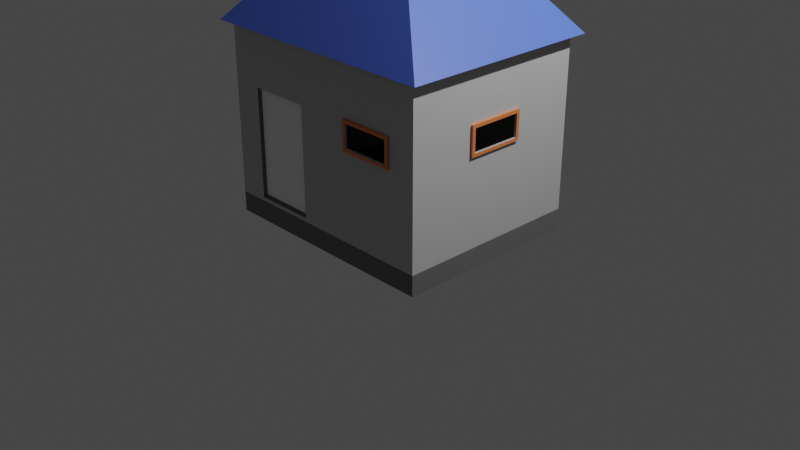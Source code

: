 # Source: house.blend  (saved by Blender 4.0.36; exported with 4.5.12 LTS)
import bpy
from mathutils import Matrix  # noqa: F401  (used for matrix-valued properties, if any)

bpy.ops.wm.read_factory_settings(use_empty=True)
scene = bpy.context.scene
scene.name = 'Scene'

# ---- collections
col_collection = bpy.data.collections.new('Collection'); scene.collection.children.link(col_collection)

# ---- materials (node trees are filled in below, after node groups)
mat_material = bpy.data.materials.new('Material')
mat_material.alpha_threshold = 0.0
mat_material.use_transparent_shadow = False
mat_material.roughness = 0.5
mat_material.line_color = (0.0, 0.0, 0.0, 1.0)
mat_material_002 = bpy.data.materials.new('Material.002')
mat_material_002.use_transparent_shadow = False
mat_material_003 = bpy.data.materials.new('Material.003')
mat_material_003.use_transparent_shadow = False
mat_material_004 = bpy.data.materials.new('Material.004')
mat_material_004.use_transparent_shadow = False
mat_material_005 = bpy.data.materials.new('Material.005')
mat_material_005.use_transparent_shadow = False
mat_material_001 = bpy.data.materials.new('Material.001')
mat_material_001.use_transparent_shadow = False

# ---- material node trees
mat_material.use_nodes = True; mat_material.node_tree.nodes.clear()
_N = mat_material.node_tree.nodes; _L = mat_material.node_tree.links
n0 = _N.new('ShaderNodeOutputMaterial'); n0.name = 'Material Output'; n0.location = (300, 300)
n1 = _N.new('ShaderNodeBsdfPrincipled'); n1.name = 'Principled BSDF'; n1.location = (10, 300)
n1.distribution = 'GGX'
n1.subsurface_method = 'RANDOM_WALK_SKIN'
n1.inputs[0].default_value = (0.5243, 0.5243, 0.5243, 1.0)
n1.inputs[3].default_value = 1.45
n1.inputs[27].default_value = (0.0, 0.0, 0.0, 1.0)
n1.inputs[28].default_value = 1.0
_L.new(n1.outputs[0], n0.inputs[0])
n0.is_active_output = True
mat_material_002.use_nodes = True; mat_material_002.node_tree.nodes.clear()
_N = mat_material_002.node_tree.nodes; _L = mat_material_002.node_tree.links
n0 = _N.new('ShaderNodeBsdfPrincipled'); n0.name = 'Principled BSDF'; n0.location = (10, 300)
n0.inputs[0].default_value = (0.1513, 0.1513, 0.1513, 1.0)
n0.inputs[3].default_value = 1.45
n1 = _N.new('ShaderNodeOutputMaterial'); n1.name = 'Material Output'; n1.location = (300, 300)
_L.new(n0.outputs[0], n1.inputs[0])
n1.is_active_output = True
mat_material_003.use_nodes = True; mat_material_003.node_tree.nodes.clear()
_N = mat_material_003.node_tree.nodes; _L = mat_material_003.node_tree.links
n0 = _N.new('ShaderNodeBsdfPrincipled'); n0.name = 'Principled BSDF'; n0.location = (10, 300)
n0.inputs[0].default_value = (0.8002, 0.2175, 0.06148, 1.0)
n0.inputs[3].default_value = 1.45
n1 = _N.new('ShaderNodeOutputMaterial'); n1.name = 'Material Output'; n1.location = (300, 300)
_L.new(n0.outputs[0], n1.inputs[0])
n1.is_active_output = True
mat_material_004.use_nodes = True; mat_material_004.node_tree.nodes.clear()
_N = mat_material_004.node_tree.nodes; _L = mat_material_004.node_tree.links
n0 = _N.new('ShaderNodeBsdfPrincipled'); n0.name = 'Principled BSDF'; n0.location = (10, 300)
n0.inputs[0].default_value = (1.0, 1.0, 1.0, 1.0)
n0.inputs[3].default_value = 1.45
n1 = _N.new('ShaderNodeOutputMaterial'); n1.name = 'Material Output'; n1.location = (300, 300)
_L.new(n0.outputs[0], n1.inputs[0])
n1.is_active_output = True
mat_material_005.use_nodes = True; mat_material_005.node_tree.nodes.clear()
_N = mat_material_005.node_tree.nodes; _L = mat_material_005.node_tree.links
n0 = _N.new('ShaderNodeBsdfPrincipled'); n0.name = 'Principled BSDF'; n0.location = (10, 300)
n0.inputs[0].default_value = (0.1135, 0.1135, 0.1135, 1.0)
n0.inputs[3].default_value = 1.45
n1 = _N.new('ShaderNodeOutputMaterial'); n1.name = 'Material Output'; n1.location = (300, 300)
_L.new(n0.outputs[0], n1.inputs[0])
n1.is_active_output = True
mat_material_001.use_nodes = True; mat_material_001.node_tree.nodes.clear()
_N = mat_material_001.node_tree.nodes; _L = mat_material_001.node_tree.links
n0 = _N.new('ShaderNodeBsdfPrincipled'); n0.name = 'Principled BSDF'; n0.location = (10, 300)
n0.inputs[0].default_value = (0.09654, 0.1805, 0.8001, 1.0)
n0.inputs[3].default_value = 1.45
n1 = _N.new('ShaderNodeOutputMaterial'); n1.name = 'Material Output'; n1.location = (300, 300)
_L.new(n0.outputs[0], n1.inputs[0])
n1.is_active_output = True

# ---- world
world_world = bpy.data.worlds.new('World'); scene.world = world_world
world_world.use_nodes = True; world_world.node_tree.nodes.clear()
_N = world_world.node_tree.nodes; _L = world_world.node_tree.links
n0 = _N.new('ShaderNodeOutputWorld'); n0.name = 'World Output'; n0.location = (300, 300)
n1 = _N.new('ShaderNodeBackground'); n1.name = 'Background'; n1.location = (10, 300)
n1.inputs[0].default_value = (0.05088, 0.05088, 0.05088, 1.0)
_L.new(n1.outputs[0], n0.inputs[0])
n0.is_active_output = True
world_world.color = (0.05088, 0.05088, 0.05088)
world_world.use_sun_shadow = False
world_world.sun_shadow_jitter_overblur = 0.0

# ---- cameras
cam_camera = bpy.data.cameras.new('Camera')
cam_camera.clip_end = 100.0
cam_camera.ortho_scale = 7.314

# ---- lights
light_light = bpy.data.lights.new('Light', 'POINT')
light_light.transmission_factor = 0.0
light_light.use_soft_falloff = False
light_light.energy = 1000.0
light_light.shadow_soft_size = 0.1
light_light.shadow_maximum_resolution = 0.006
light_light.use_absolute_resolution = True

# ---- meshes
me_cube = bpy.data.meshes.new('Cube')
me_cube.from_pydata([(1.231, 1.0, 1.0), (1.231, 1.0, -1.0), (1.231, -1.0, 1.0), (1.231, -1.0, -1.0), (-1.231, 1.0, 1.0), (-1.231, 1.0, -1.0), (-1.231, -1.0, 1.0), (-1.231, -1.0, -1.0), (1.231, 1.0, -0.7854), (-1.231, -1.0, -0.7854), (1.231, -1.0, -0.7854), (-1.231, 1.0, -0.7854), (-0.9481, 1.0, -1.0), (-0.9481, -1.0, 1.0), (-0.9481, -1.0, -1.0), (-0.9481, 1.0, 1.0), (-0.9481, 1.0, -0.7854), (-0.9091, -1.0, -0.7464), (-0.2097, -1.0, -1.0), (-0.2097, 1.0, 1.0), (-0.2097, 1.0, -0.7854), (-0.2097, 1.0, -1.0), (-0.2097, -1.0, 1.0), (-0.2487, -1.0, -0.7464), (0.351, -1.0, -1.0), (0.351, 1.0, 1.0), (0.351, 1.0, -0.7854), (0.351, 1.0, -1.0), (0.351, -1.0, 1.0), (0.351, -1.0, -0.7854), (0.9374, -1.0, -1.0), (0.9374, 1.0, 1.0), (0.9374, 1.0, -0.7854), (0.9374, 1.0, -1.0), (0.9374, -1.0, 1.0), (0.9374, -1.0, -0.7854), (-1.231, -1.0, 0.4461), (1.231, 1.0, 0.4461), (1.231, -1.0, 0.4461), (-1.231, 1.0, 0.4461), (-0.9481, 1.0, 0.4461), (-0.9091, -1.0, 0.4071), (-0.2487, -1.0, 0.4071), (-0.2097, 1.0, 0.4461), (0.3847, -1.0, 0.4124), (0.351, 1.0, 0.4461), (0.9037, -1.0, 0.4124), (0.9374, 1.0, 0.4461), (1.231, 1.0, 0.1405), (1.231, -1.0, 0.1405), (-1.231, 1.0, 0.1405), (-0.9481, 1.0, 0.1405), (-0.9091, -1.0, 0.1405), (-0.2487, -1.0, 0.1405), (-0.2097, 1.0, 0.1405), (0.3847, -1.0, 0.1742), (0.351, 1.0, 0.1405), (0.9037, -1.0, 0.1742), (0.9374, 1.0, 0.1405), (-1.231, -1.0, 0.1405), (-1.231, -0.3014, -1.0), (1.231, -0.3014, 1.0), (-1.231, -0.3014, 1.0), (1.231, -0.3014, -1.0), (1.231, -0.3014, -0.7854), (-1.231, -0.3014, -0.7854), (-0.9481, -0.3014, -1.0), (-0.9481, -0.3014, 1.0), (-0.2097, -0.3014, 1.0), (-0.2097, -0.3014, -1.0), (0.351, -0.3014, 1.0), (0.351, -0.3014, -1.0), (0.9374, -0.3014, 1.0), (0.9374, -0.3014, -1.0), (1.231, -0.2677, 0.4124), (-1.231, -0.3014, 0.4461), (-1.231, -0.3014, 0.1405), (1.231, -0.2677, 0.1742), (-1.231, 0.3081, 1.0), (1.231, 0.3081, -1.0), (-1.231, 0.3081, -0.7854), (-1.231, 0.3081, 0.4461), (-1.231, 0.3081, 0.1405), (-1.231, 0.3081, -1.0), (1.231, 0.3081, 1.0), (1.231, 0.3081, -0.7854), (-0.9481, 0.3081, -1.0), (-0.9481, 0.3081, 1.0), (-0.2097, 0.3081, 1.0), (-0.2097, 0.3081, -1.0), (0.351, 0.3081, 1.0), (0.351, 0.3081, -1.0), (0.9374, 0.3081, 1.0), (0.9374, 0.3081, -1.0), (1.231, 0.2744, 0.4124), (1.231, 0.2744, 0.1742), (0.9374, -1.0, 0.4461), (0.351, -1.0, 0.4461), (0.351, -1.0, 0.1405), (0.9374, -1.0, 0.1405), (1.231, 0.3081, 0.4461), (1.231, -0.3014, 0.4461), (1.231, 0.3081, 0.1405), (1.231, -0.3014, 0.1405), (0.3847, 1.0, 0.1742), (0.3847, 1.0, 0.4124), (0.9037, 1.0, 0.4124), (0.9037, 1.0, 0.1742), (-0.176, 1.0, 0.1742), (-0.176, 1.0, 0.4124), (0.3173, 1.0, 0.4124), (0.3173, 1.0, 0.1742), (0.351, 1.025, 0.4461), (0.9374, 1.025, 0.4461), (-0.2097, 1.025, 0.4461), (-0.2097, 1.025, 0.1405), (0.351, 1.025, 0.1405), (0.9374, 1.025, 0.1405), (0.3847, 1.025, 0.4124), (0.3847, 1.025, 0.1742), (0.9037, 1.025, 0.1742), (0.9037, 1.025, 0.4124), (-0.176, 1.025, 0.4124), (-0.176, 1.025, 0.1742), (0.3173, 1.025, 0.1742), (0.3173, 1.025, 0.4124), (1.256, 0.3081, 0.4461), (1.256, -0.3014, 0.4461), (1.256, 0.3081, 0.1405), (1.256, -0.3014, 0.1405), (1.256, 0.2744, 0.4124), (1.256, -0.2677, 0.4124), (1.256, 0.2744, 0.1742), (1.256, -0.2677, 0.1742), (0.9374, -1.025, 0.4461), (0.351, -1.025, 0.4461), (0.351, -1.025, 0.1405), (0.9374, -1.025, 0.1405), (0.9037, -1.025, 0.4124), (0.3847, -1.025, 0.4124), (0.3847, -1.025, 0.1742), (0.9037, -1.025, 0.1742), (-0.2097, -1.0, -0.7854), (-0.9481, -1.0, -0.7854), (-0.9481, -1.0, 0.1405), (-0.2097, -1.0, 0.1405), (-0.2097, -1.0, 0.4461), (-0.9481, -1.0, 0.4461), (-0.2643, -0.9658, 0.1328), (-0.8935, -0.9658, 0.1328), (-0.2643, -0.9658, -0.7211), (-0.8935, -0.9658, -0.7211), (-0.2643, -0.9658, 0.3895), (-0.8935, -0.9658, 0.3895)], [], [(67, 62, 6, 13), (147, 13, 6, 36), (81, 78, 4, 39), (73, 63, 3, 30), (101, 61, 2, 38), (47, 31, 0, 37), (33, 32, 8, 1), (63, 64, 10, 3), (83, 80, 11, 5), (14, 143, 9, 7), (18, 142, 143, 14), (5, 11, 16, 12), (39, 4, 15, 40), (60, 66, 14, 7), (146, 22, 13, 147), (68, 67, 13, 22), (70, 68, 22, 28), (97, 28, 22, 146), (24, 29, 142, 18), (12, 16, 20, 21), (40, 15, 19, 43), (66, 69, 18, 14), (30, 35, 29, 24), (96, 34, 28, 97), (72, 70, 28, 34), (21, 20, 26, 27), (43, 19, 25, 45), (69, 71, 24, 18), (61, 72, 34, 2), (38, 2, 34, 96), (3, 10, 35, 30), (27, 26, 32, 33), (45, 25, 31, 47), (71, 73, 30, 24), (49, 38, 96, 99), (51, 40, 43, 54), (98, 97, 146, 145), (17, 23, 150, 151), (50, 39, 40, 51), (58, 47, 37, 48), (103, 101, 38, 49), (82, 81, 39, 50), (144, 147, 36, 59), (143, 144, 59, 9), (80, 82, 50, 11), (64, 103, 49, 10), (32, 58, 48, 8), (11, 50, 51, 16), (23, 53, 148, 150), (29, 98, 145, 142), (16, 51, 54, 20), (35, 99, 98, 29), (20, 54, 56, 26), (10, 49, 99, 35), (26, 56, 58, 32), (85, 102, 103, 64), (9, 59, 76, 65), (59, 36, 75, 76), (91, 93, 73, 71), (84, 92, 72, 61), (89, 91, 71, 69), (92, 90, 70, 72), (86, 89, 69, 66), (90, 88, 68, 70), (88, 87, 67, 68), (83, 86, 66, 60), (7, 9, 65, 60), (79, 85, 64, 63), (100, 84, 61, 101), (93, 79, 63, 73), (36, 6, 62, 75), (87, 78, 62, 67), (15, 4, 78, 87), (33, 1, 79, 93), (37, 0, 84, 100), (1, 8, 85, 79), (5, 12, 86, 83), (19, 15, 87, 88), (25, 19, 88, 90), (12, 21, 89, 86), (31, 25, 90, 92), (21, 27, 91, 89), (0, 31, 92, 84), (27, 33, 93, 91), (48, 37, 100, 102), (8, 48, 102, 85), (65, 76, 82, 80), (76, 75, 81, 82), (60, 65, 80, 83), (75, 62, 78, 81), (99, 96, 134, 137), (55, 44, 139, 140), (57, 55, 140, 141), (96, 97, 135, 134), (74, 94, 130, 131), (77, 74, 131, 133), (102, 100, 126, 128), (95, 77, 133, 132), (106, 105, 118, 121), (45, 47, 113, 112), (108, 111, 124, 123), (47, 58, 117, 113), (104, 107, 120, 119), (109, 108, 123, 122), (105, 104, 119, 118), (58, 56, 116, 117), (116, 112, 118, 119), (112, 113, 121, 118), (113, 117, 120, 121), (117, 116, 119, 120), (115, 114, 122, 123), (114, 112, 125, 122), (112, 116, 124, 125), (116, 115, 123, 124), (110, 109, 122, 125), (107, 106, 121, 120), (111, 110, 125, 124), (43, 45, 112, 114), (54, 43, 114, 115), (56, 54, 115, 116), (131, 130, 126, 127), (132, 133, 129, 128), (133, 131, 127, 129), (130, 132, 128, 126), (100, 101, 127, 126), (101, 103, 129, 127), (94, 95, 132, 130), (103, 102, 128, 129), (139, 138, 134, 135), (140, 139, 135, 136), (138, 141, 137, 134), (141, 140, 136, 137), (98, 99, 137, 136), (97, 98, 136, 135), (46, 57, 141, 138), (44, 46, 138, 139), (23, 17, 143, 142), (17, 52, 144, 143), (53, 23, 142, 145), (41, 42, 146, 147), (52, 41, 147, 144), (42, 53, 145, 146), (148, 152, 153, 149), (150, 148, 149, 151), (53, 42, 152, 148), (42, 41, 153, 152), (52, 17, 151, 149), (41, 52, 149, 153)])
me_cube.polygons.foreach_set('material_index', [0, 0, 0, 0, 0, 0, 1, 1, 1, 1, 1, 1, 0, 0, 0, 0, 0, 0, 1, 1, 0, 0, 1, 0, 0, 1, 0, 0, 0, 0, 1, 1, 0, 0, 0, 0, 0, 4, 0, 0, 0, 0, 0, 0, 0, 0, 0, 0, 4, 0, 0, 0, 0, 0, 0, 0, 0, 0, 0, 0, 0, 0, 0, 0, 0, 0, 1, 1, 0, 0, 0, 0, 0, 0, 0, 1, 0, 0, 0, 0, 0, 0, 0, 0, 0, 0, 0, 0, 1, 0, 2, 0, 0, 2, 0, 0, 2, 0, 0, 2, 0, 2, 0, 0, 0, 2, 2, 2, 2, 2, 2, 2, 2, 2, 0, 0, 0, 2, 2, 2, 2, 2, 2, 2, 2, 2, 0, 2, 2, 2, 2, 2, 2, 2, 0, 0, 0, 0, 0, 0, 0, 0, 3, 3, 4, 4, 4, 4])
_uv = me_cube.uv_layers.new(name='UVMap')
_uv.uv.foreach_set('vector', [0.8463, 0.6627, 0.875, 0.6627, 0.875, 0.75, 0.8463, 0.75, 0.5558, 0.9713, 0.625, 0.9713, 0.625, 1.0, 0.5558, 1.0, 0.5558, 0.1635, 0.625, 0.1635, 0.625, 0.25, 0.5558, 0.25, 0.3452, 0.6627, 0.375, 0.6627, 0.375, 0.75, 0.3452, 0.75, 0.5558, 0.6627, 0.625, 0.6627, 0.625, 0.75, 0.5558, 0.75, 0.5558, 0.4702, 0.625, 0.4702, 0.625, 0.5, 0.5558, 0.5, 0.375, 0.4702, 0.4018, 0.4702, 0.4018, 0.5, 0.375, 0.5, 0.375, 0.6627, 0.4018, 0.6627, 0.4018, 0.75, 0.375, 0.75, 0.375, 0.1635, 0.4018, 0.1635, 0.4018, 0.25, 0.375, 0.25, 0.375, 0.9713, 0.4018, 0.9713, 0.4018, 1.0, 0.375, 1.0, 0.375, 0.8963, 0.4018, 0.8963, 0.4018, 0.9713, 0.375, 0.9713, 0.375, 0.25, 0.4018, 0.25, 0.4018, 0.2787, 0.375, 0.2787, 0.5558, 0.25, 0.625, 0.25, 0.625, 0.2787, 0.5558, 0.2787, 0.125, 0.6627, 0.1537, 0.6627, 0.1537, 0.75, 0.125, 0.75, 0.5558, 0.8963, 0.625, 0.8963, 0.625, 0.9713, 0.5558, 0.9713, 0.7713, 0.6627, 0.8463, 0.6627, 0.8463, 0.75, 0.7713, 0.75, 0.7144, 0.6627, 0.7713, 0.6627, 0.7713, 0.75, 0.7144, 0.75, 0.5558, 0.8394, 0.625, 0.8394, 0.625, 0.8963, 0.5558, 0.8963, 0.375, 0.8394, 0.4018, 0.8394, 0.4018, 0.8963, 0.375, 0.8963, 0.375, 0.2787, 0.4018, 0.2787, 0.4018, 0.3537, 0.375, 0.3537, 0.5558, 0.2787, 0.625, 0.2787, 0.625, 0.3537, 0.5558, 0.3537, 0.1537, 0.6627, 0.2287, 0.6627, 0.2287, 0.75, 0.1537, 0.75, 0.375, 0.7798, 0.4018, 0.7798, 0.4018, 0.8394, 0.375, 0.8394, 0.5558, 0.7798, 0.625, 0.7798, 0.625, 0.8394, 0.5558, 0.8394, 0.6548, 0.6627, 0.7144, 0.6627, 0.7144, 0.75, 0.6548, 0.75, 0.375, 0.3537, 0.4018, 0.3537, 0.4018, 0.4106, 0.375, 0.4106, 0.5558, 0.3537, 0.625, 0.3537, 0.625, 0.4106, 0.5558, 0.4106, 0.2287, 0.6627, 0.2856, 0.6627, 0.2856, 0.75, 0.2287, 0.75, 0.625, 0.6627, 0.6548, 0.6627, 0.6548, 0.75, 0.625, 0.75, 0.5558, 0.75, 0.625, 0.75, 0.625, 0.7798, 0.5558, 0.7798, 0.375, 0.75, 0.4018, 0.75, 0.4018, 0.7798, 0.375, 0.7798, 0.375, 0.4106, 0.4018, 0.4106, 0.4018, 0.4702, 0.375, 0.4702, 0.5558, 0.4106, 0.625, 0.4106, 0.625, 0.4702, 0.5558, 0.4702, 0.2856, 0.6627, 0.3452, 0.6627, 0.3452, 0.75, 0.2856, 0.75, 0.5176, 0.75, 0.5558, 0.75, 0.5558, 0.7798, 0.5176, 0.7798, 0.5176, 0.2787, 0.5558, 0.2787, 0.5558, 0.3537, 0.5176, 0.3537, 0.5176, 0.8394, 0.5558, 0.8394, 0.5558, 0.8963, 0.5176, 0.8963, 0.4067, 0.9673, 0.4067, 0.9003, 0.4067, 0.9003, 0.4067, 0.9673, 0.5176, 0.25, 0.5558, 0.25, 0.5558, 0.2787, 0.5176, 0.2787, 0.5176, 0.4702, 0.5558, 0.4702, 0.5558, 0.5, 0.5176, 0.5, 0.5176, 0.6627, 0.5558, 0.6627, 0.5558, 0.75, 0.5176, 0.75, 0.5176, 0.1635, 0.5558, 0.1635, 0.5558, 0.25, 0.5176, 0.25, 0.5176, 0.9713, 0.5558, 0.9713, 0.5558, 1.0, 0.5176, 1.0, 0.4018, 0.9713, 0.5176, 0.9713, 0.5176, 1.0, 0.4018, 1.0, 0.4018, 0.1635, 0.5176, 0.1635, 0.5176, 0.25, 0.4018, 0.25, 0.4018, 0.6627, 0.5176, 0.6627, 0.5176, 0.75, 0.4018, 0.75, 0.4018, 0.4702, 0.5176, 0.4702, 0.5176, 0.5, 0.4018, 0.5, 0.4018, 0.25, 0.5176, 0.25, 0.5176, 0.2787, 0.4018, 0.2787, 0.4067, 0.9003, 0.5176, 0.9003, 0.5176, 0.9003, 0.4067, 0.9003, 0.4018, 0.8394, 0.5176, 0.8394, 0.5176, 0.8963, 0.4018, 0.8963, 0.4018, 0.2787, 0.5176, 0.2787, 0.5176, 0.3537, 0.4018, 0.3537, 0.4018, 0.7798, 0.5176, 0.7798, 0.5176, 0.8394, 0.4018, 0.8394, 0.4018, 0.3537, 0.5176, 0.3537, 0.5176, 0.4106, 0.4018, 0.4106, 0.4018, 0.75, 0.5176, 0.75, 0.5176, 0.7798, 0.4018, 0.7798, 0.4018, 0.4106, 0.5176, 0.4106, 0.5176, 0.4702, 0.4018, 0.4702, 0.4018, 0.5865, 0.5176, 0.5865, 0.5176, 0.6627, 0.4018, 0.6627, 0.4018, 0.0, 0.5176, 0.0, 0.5176, 0.08733, 0.4018, 0.08733, 0.5176, 0.0, 0.5558, 0.0, 0.5558, 0.08733, 0.5176, 0.08733, 0.2856, 0.5865, 0.3452, 0.5865, 0.3452, 0.6627, 0.2856, 0.6627, 0.625, 0.5865, 0.6548, 0.5865, 0.6548, 0.6627, 0.625, 0.6627, 0.2287, 0.5865, 0.2856, 0.5865, 0.2856, 0.6627, 0.2287, 0.6627, 0.6548, 0.5865, 0.7144, 0.5865, 0.7144, 0.6627, 0.6548, 0.6627, 0.1537, 0.5865, 0.2287, 0.5865, 0.2287, 0.6627, 0.1537, 0.6627, 0.7144, 0.5865, 0.7713, 0.5865, 0.7713, 0.6627, 0.7144, 0.6627, 0.7713, 0.5865, 0.8463, 0.5865, 0.8463, 0.6627, 0.7713, 0.6627, 0.125, 0.5865, 0.1537, 0.5865, 0.1537, 0.6627, 0.125, 0.6627, 0.375, 0.0, 0.4018, 0.0, 0.4018, 0.08733, 0.375, 0.08733, 0.375, 0.5865, 0.4018, 0.5865, 0.4018, 0.6627, 0.375, 0.6627, 0.5558, 0.5865, 0.625, 0.5865, 0.625, 0.6627, 0.5558, 0.6627, 0.3452, 0.5865, 0.375, 0.5865, 0.375, 0.6627, 0.3452, 0.6627, 0.5558, 0.0, 0.625, 0.0, 0.625, 0.08733, 0.5558, 0.08733, 0.8463, 0.5865, 0.875, 0.5865, 0.875, 0.6627, 0.8463, 0.6627, 0.8463, 0.5, 0.875, 0.5, 0.875, 0.5865, 0.8463, 0.5865, 0.3452, 0.5, 0.375, 0.5, 0.375, 0.5865, 0.3452, 0.5865, 0.5558, 0.5, 0.625, 0.5, 0.625, 0.5865, 0.5558, 0.5865, 0.375, 0.5, 0.4018, 0.5, 0.4018, 0.5865, 0.375, 0.5865, 0.125, 0.5, 0.1537, 0.5, 0.1537, 0.5865, 0.125, 0.5865, 0.7713, 0.5, 0.8463, 0.5, 0.8463, 0.5865, 0.7713, 0.5865, 0.7144, 0.5, 0.7713, 0.5, 0.7713, 0.5865, 0.7144, 0.5865, 0.1537, 0.5, 0.2287, 0.5, 0.2287, 0.5865, 0.1537, 0.5865, 0.6548, 0.5, 0.7144, 0.5, 0.7144, 0.5865, 0.6548, 0.5865, 0.2287, 0.5, 0.2856, 0.5, 0.2856, 0.5865, 0.2287, 0.5865, 0.625, 0.5, 0.6548, 0.5, 0.6548, 0.5865, 0.625, 0.5865, 0.2856, 0.5, 0.3452, 0.5, 0.3452, 0.5865, 0.2856, 0.5865, 0.5176, 0.5, 0.5558, 0.5, 0.5558, 0.5865, 0.5176, 0.5865, 0.4018, 0.5, 0.5176, 0.5, 0.5176, 0.5865, 0.4018, 0.5865, 0.4018, 0.08733, 0.5176, 0.08733, 0.5176, 0.1635, 0.4018, 0.1635, 0.5176, 0.08733, 0.5558, 0.08733, 0.5558, 0.1635, 0.5176, 0.1635, 0.375, 0.08733, 0.4018, 0.08733, 0.4018, 0.1635, 0.375, 0.1635, 0.5558, 0.08733, 0.625, 0.08733, 0.625, 0.1635, 0.5558, 0.1635, 0.5176, 0.7798, 0.5558, 0.7798, 0.5558, 0.7798, 0.5176, 0.7798, 0.5218, 0.8359, 0.5515, 0.8359, 0.5515, 0.8359, 0.5218, 0.8359, 0.5218, 0.7832, 0.5218, 0.8359, 0.5218, 0.8359, 0.5218, 0.7832, 0.5558, 0.7798, 0.5558, 0.8394, 0.5558, 0.8394, 0.5558, 0.7798, 0.5515, 0.6585, 0.5515, 0.5907, 0.5515, 0.5907, 0.5515, 0.6585, 0.5218, 0.6585, 0.5515, 0.6585, 0.5515, 0.6585, 0.5218, 0.6585, 0.5176, 0.5865, 0.5558, 0.5865, 0.5558, 0.5865, 0.5176, 0.5865, 0.5218, 0.5907, 0.5218, 0.6585, 0.5218, 0.6585, 0.5218, 0.5907, 0.5515, 0.4668, 0.5515, 0.4141, 0.5515, 0.4141, 0.5515, 0.4668, 0.5558, 0.4106, 0.5558, 0.4702, 0.5558, 0.4702, 0.5558, 0.4106, 0.5218, 0.3571, 0.5218, 0.4072, 0.5218, 0.4072, 0.5218, 0.3571, 0.5558, 0.4702, 0.5176, 0.4702, 0.5176, 0.4702, 0.5558, 0.4702, 0.5218, 0.4141, 0.5218, 0.4668, 0.5218, 0.4668, 0.5218, 0.4141, 0.5515, 0.3571, 0.5218, 0.3571, 0.5218, 0.3571, 0.5515, 0.3571, 0.5515, 0.4141, 0.5218, 0.4141, 0.5218, 0.4141, 0.5515, 0.4141, 0.5176, 0.4702, 0.5176, 0.4106, 0.5176, 0.4106, 0.5176, 0.4702, 0.5176, 0.4106, 0.5558, 0.4106, 0.5515, 0.4141, 0.5218, 0.4141, 0.5558, 0.4106, 0.5558, 0.4702, 0.5515, 0.4668, 0.5515, 0.4141, 0.5558, 0.4702, 0.5176, 0.4702, 0.5218, 0.4668, 0.5515, 0.4668, 0.5176, 0.4702, 0.5176, 0.4106, 0.5218, 0.4141, 0.5218, 0.4668, 0.5176, 0.3537, 0.5558, 0.3537, 0.5515, 0.3571, 0.5218, 0.3571, 0.5558, 0.3537, 0.5558, 0.4106, 0.5515, 0.4072, 0.5515, 0.3571, 0.5558, 0.4106, 0.5176, 0.4106, 0.5218, 0.4072, 0.5515, 0.4072, 0.5176, 0.4106, 0.5176, 0.3537, 0.5218, 0.3571, 0.5218, 0.4072, 0.5515, 0.4072, 0.5515, 0.3571, 0.5515, 0.3571, 0.5515, 0.4072, 0.5218, 0.4668, 0.5515, 0.4668, 0.5515, 0.4668, 0.5218, 0.4668, 0.5218, 0.4072, 0.5515, 0.4072, 0.5515, 0.4072, 0.5218, 0.4072, 0.5558, 0.3537, 0.5558, 0.4106, 0.5558, 0.4106, 0.5558, 0.3537, 0.5176, 0.3537, 0.5558, 0.3537, 0.5558, 0.3537, 0.5176, 0.3537, 0.5176, 0.4106, 0.5176, 0.3537, 0.5176, 0.3537, 0.5176, 0.4106, 0.5515, 0.6585, 0.5515, 0.5907, 0.5558, 0.5865, 0.5558, 0.6627, 0.5218, 0.5907, 0.5218, 0.6585, 0.5176, 0.6627, 0.5176, 0.5865, 0.5218, 0.6585, 0.5515, 0.6585, 0.5558, 0.6627, 0.5176, 0.6627, 0.5515, 0.5907, 0.5218, 0.5907, 0.5176, 0.5865, 0.5558, 0.5865, 0.5558, 0.5865, 0.5558, 0.6627, 0.5558, 0.6627, 0.5558, 0.5865, 0.5558, 0.6627, 0.5176, 0.6627, 0.5176, 0.6627, 0.5558, 0.6627, 0.5515, 0.5907, 0.5218, 0.5907, 0.5218, 0.5907, 0.5515, 0.5907, 0.5176, 0.6627, 0.5176, 0.5865, 0.5176, 0.5865, 0.5176, 0.6627, 0.5515, 0.8359, 0.5515, 0.7832, 0.5558, 0.7798, 0.5558, 0.8394, 0.5218, 0.8359, 0.5515, 0.8359, 0.5558, 0.8394, 0.5176, 0.8394, 0.5515, 0.7832, 0.5218, 0.7832, 0.5176, 0.7798, 0.5558, 0.7798, 0.5218, 0.7832, 0.5218, 0.8359, 0.5176, 0.8394, 0.5176, 0.7798, 0.5176, 0.8394, 0.5176, 0.7798, 0.5176, 0.7798, 0.5176, 0.8394, 0.5558, 0.8394, 0.5176, 0.8394, 0.5176, 0.8394, 0.5558, 0.8394, 0.5515, 0.7832, 0.5218, 0.7832, 0.5218, 0.7832, 0.5515, 0.7832, 0.5515, 0.8359, 0.5515, 0.7832, 0.5515, 0.7832, 0.5515, 0.8359, 0.4067, 0.9003, 0.4067, 0.9673, 0.4018, 0.9713, 0.4018, 0.8963, 0.4067, 0.9673, 0.5176, 0.9673, 0.5176, 0.9713, 0.4018, 0.9713, 0.5176, 0.9003, 0.4067, 0.9003, 0.4018, 0.8963, 0.5176, 0.8963, 0.5509, 0.9673, 0.5509, 0.9003, 0.5558, 0.8963, 0.5558, 0.9713, 0.5176, 0.9673, 0.5509, 0.9673, 0.5558, 0.9713, 0.5176, 0.9713, 0.5509, 0.9003, 0.5176, 0.9003, 0.5176, 0.8963, 0.5558, 0.8963, 0.5176, 0.9003, 0.5509, 0.9003, 0.5509, 0.9673, 0.5176, 0.9673, 0.4067, 0.9003, 0.5176, 0.9003, 0.5176, 0.9673, 0.4067, 0.9673, 0.5176, 0.9003, 0.5509, 0.9003, 0.5509, 0.9003, 0.5176, 0.9003, 0.5509, 0.9003, 0.5509, 0.9673, 0.5509, 0.9673, 0.5509, 0.9003, 0.5176, 0.9673, 0.4067, 0.9673, 0.4067, 0.9673, 0.5176, 0.9673, 0.5509, 0.9673, 0.5176, 0.9673, 0.5176, 0.9673, 0.5509, 0.9673])
me_cube.materials.append(mat_material)
me_cube.materials.append(mat_material_002)
me_cube.materials.append(mat_material_003)
me_cube.materials.append(mat_material_004)
me_cube.materials.append(mat_material_005)
me_cube.use_mirror_vertex_groups = False
me_cube.update()
me_cube_001 = bpy.data.meshes.new('Cube.001')
me_cube_001.from_pydata([(1.332, 1.083, 1.0), (1.332, -1.083, 1.0), (-1.332, 1.083, 1.0), (-1.332, -1.083, 1.0), (0.7297, -0.5929, 1.665), (-0.7297, -0.5929, 1.665), (0.7297, 0.5929, 1.665), (-0.7297, 0.5929, 1.665)], [], [(0, 1, 3, 2), (6, 7, 5, 4), (2, 3, 5, 7), (3, 1, 4, 5), (0, 2, 7, 6), (1, 0, 6, 4)])
me_cube_001.polygons.foreach_set('material_index', [0, 0, 1, 1, 1, 1])
_uv = me_cube_001.uv_layers.new(name='UVMap')
_uv.uv.foreach_set('vector', [0.625, 0.5, 0.625, 0.75, 0.875, 0.75, 0.875, 0.5, 0.625, 0.5, 0.875, 0.5, 0.875, 0.75, 0.625, 0.75, 0.875, 0.5, 0.875, 0.75, 0.875, 0.75, 0.875, 0.5, 0.875, 0.75, 0.625, 0.75, 0.625, 0.75, 0.875, 0.75, 0.625, 0.5, 0.875, 0.5, 0.875, 0.5, 0.625, 0.5, 0.625, 0.75, 0.625, 0.5, 0.625, 0.5, 0.625, 0.75])
me_cube_001.materials.append(mat_material)
me_cube_001.materials.append(mat_material_001)
me_cube_001.use_mirror_vertex_groups = False
me_cube_001.update()

# ---- objects
ob_building = bpy.data.objects.new('building', me_cube)
ob_light = bpy.data.objects.new('Light', light_light)
ob_camera = bpy.data.objects.new('Camera', cam_camera)
ob_roof = bpy.data.objects.new('roof', me_cube_001)

# ---- transforms, parenting, visibility, modifiers, constraints
ob_building.location = (0.0, 0.0, 1.0)
ob_building.lock_rotations_4d = False
ob_building.empty_display_type = 'ARROWS'
ob_building.lineart.crease_threshold = 0.0
ob_light.location = (4.076, 1.005, 5.904)
ob_light.rotation_euler = (0.6503, 0.05522, 1.866)
ob_light.lock_rotations_4d = False
ob_light.empty_display_type = 'ARROWS'
ob_light.color = (0.0, 0.0, 0.0, 0.0)
ob_light.lineart.crease_threshold = 0.0
ob_camera.location = (7.359, -6.926, 4.958)
ob_camera.rotation_euler = (1.109, 0.0, 0.8149)
ob_camera.lock_rotations_4d = False
ob_camera.empty_display_type = 'ARROWS'
ob_camera.color = (0.0, 0.0, 0.0, 0.0)
ob_camera.display_type = 'WIRE'
ob_camera.lineart.crease_threshold = 0.0
ob_roof.location = (0.0, 0.0, 1.0)
ob_roof.lock_rotations_4d = False
ob_roof.empty_display_type = 'ARROWS'
ob_roof.lineart.crease_threshold = 0.0

# ---- collection membership
col_collection.objects.link(ob_building)
col_collection.objects.link(ob_light)
col_collection.objects.link(ob_camera)
col_collection.objects.link(ob_roof)

# ---- scene / render settings (as saved in the file)
scene.camera = ob_camera
scene.frame_start = 1; scene.frame_end = 250; scene.frame_set(1)
scene.render.engine = 'BLENDER_EEVEE_NEXT'
scene.cycles.sampling_pattern = 'TABULATED_SOBOL'
scene.view_settings.view_transform = 'Filmic'
bpy.context.view_layer.update()
